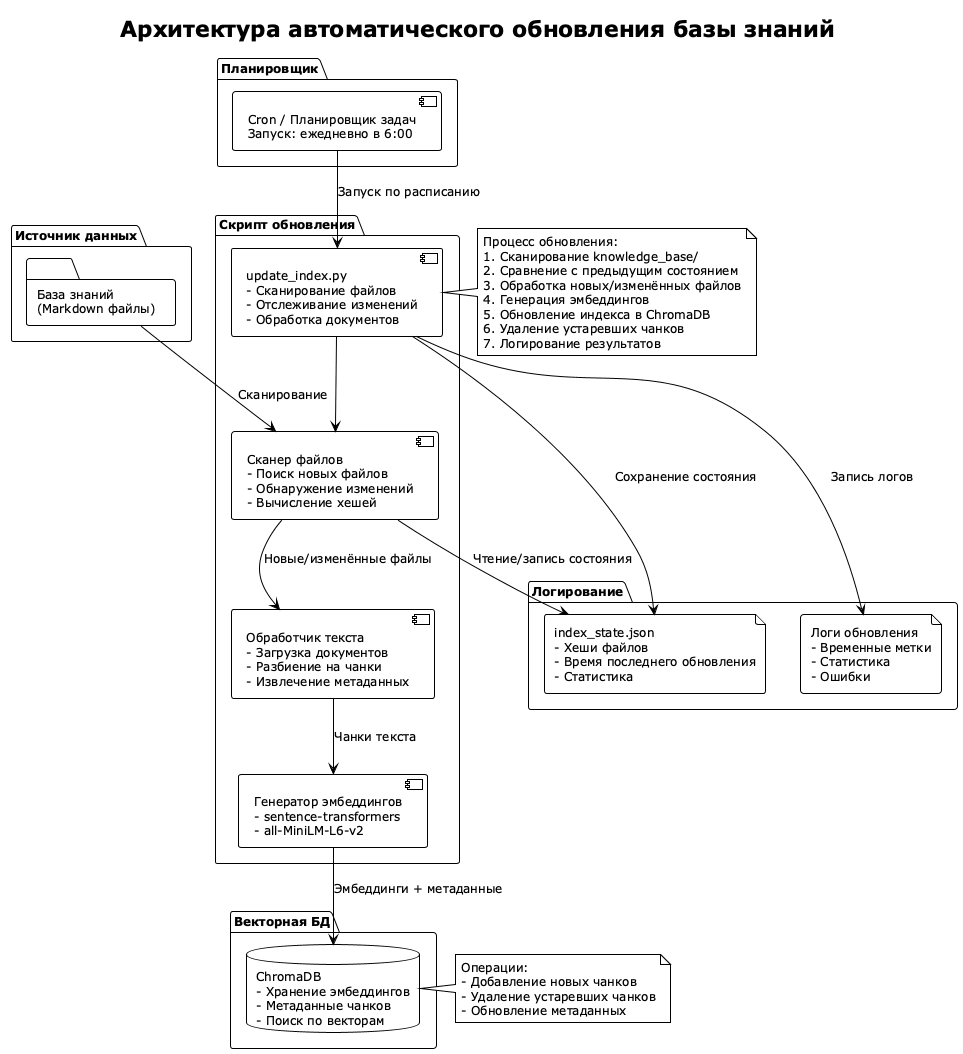

The diagram above was rendered by PlantUML. Its source (embedded in the PNG):
@startuml
!theme plain
skinparam backgroundColor #FFFFFF
skinparam defaultFontSize 12

title Архитектура автоматического обновления базы знаний

' Источник данных
package "Источник данных" {
    folder knowledge_base [
        База знаний
        (Markdown файлы)
    ]
}

' Планировщик
package "Планировщик" {
    component cron [
        Cron / Планировщик задач
        Запуск: ежедневно в 6:00
    ]
}

' Скрипт обновления
package "Скрипт обновления" {
    component update_index [
        update_index.py
        - Сканирование файлов
        - Отслеживание изменений
        - Обработка документов
    ]
    
    component file_scanner [
        Сканер файлов
        - Поиск новых файлов
        - Обнаружение изменений
        - Вычисление хешей
    ]
    
    component text_processor [
        Обработчик текста
        - Загрузка документов
        - Разбиение на чанки
        - Извлечение метаданных
    ]
    
    component embedding_generator [
        Генератор эмбеддингов
        - sentence-transformers
        - all-MiniLM-L6-v2
    ]
}

' Векторная БД
package "Векторная БД" {
    database chromadb [
        ChromaDB
        - Хранение эмбеддингов
        - Метаданные чанков
        - Поиск по векторам
    ]
}

' Логирование
package "Логирование" {
    file logs [
        Логи обновления
        - Временные метки
        - Статистика
        - Ошибки
    ]
    
    file state [
        index_state.json
        - Хеши файлов
        - Время последнего обновления
        - Статистика
    ]
}

' Поток данных
knowledge_base --> file_scanner : Сканирование
cron --> update_index : Запуск по расписанию
update_index --> file_scanner
file_scanner --> state : Чтение/запись состояния
file_scanner --> text_processor : Новые/изменённые файлы
text_processor --> embedding_generator : Чанки текста
embedding_generator --> chromadb : Эмбеддинги + метаданные
update_index --> logs : Запись логов
update_index --> state : Сохранение состояния

note right of update_index
  Процесс обновления:
  1. Сканирование knowledge_base/
  2. Сравнение с предыдущим состоянием
  3. Обработка новых/изменённых файлов
  4. Генерация эмбеддингов
  5. Обновление индекса в ChromaDB
  6. Удаление устаревших чанков
  7. Логирование результатов
end note

note right of chromadb
  Операции:
  - Добавление новых чанков
  - Удаление устаревших чанков
  - Обновление метаданных
end note

@enduml